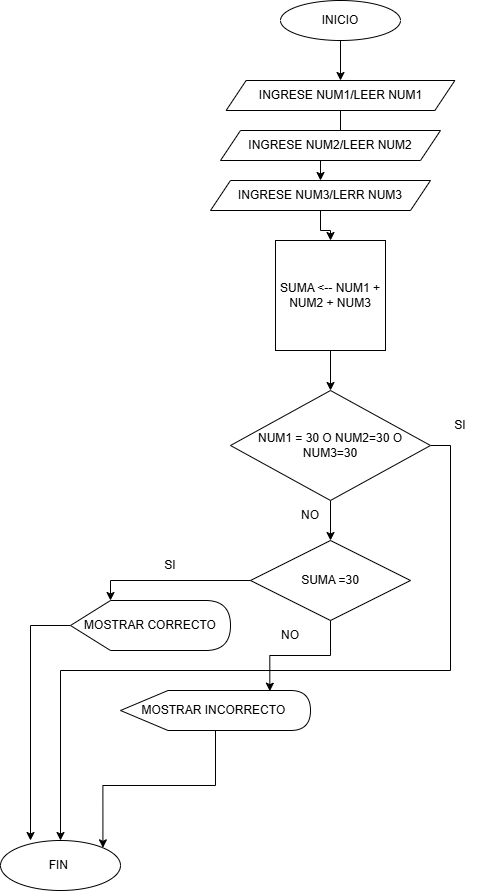

The diagram above was exported from draw.io. Its source (the exported page's mxGraphModel, read from the mxfile embedded in the PNG):
<mxGraphModel dx="786" dy="516" grid="1" gridSize="10" guides="1" tooltips="1" connect="1" arrows="1" fold="1" page="1" pageScale="1" pageWidth="850" pageHeight="1100" math="0" shadow="0">
  <root>
    <mxCell id="0" />
    <mxCell id="1" parent="0" />
    <mxCell id="a_QROg2lrmi-SYsMqJXC-26" edge="1" parent="1" source="a_QROg2lrmi-SYsMqJXC-1" style="edgeStyle=orthogonalEdgeStyle;rounded=0;orthogonalLoop=1;jettySize=auto;html=1;" target="a_QROg2lrmi-SYsMqJXC-2" value="">
      <mxGeometry relative="1" as="geometry" />
    </mxCell>
    <mxCell id="a_QROg2lrmi-SYsMqJXC-1" parent="1" style="ellipse;whiteSpace=wrap;html=1;" value="INICIO" vertex="1">
      <mxGeometry height="40" width="120" x="310" y="10" as="geometry" />
    </mxCell>
    <mxCell id="a_QROg2lrmi-SYsMqJXC-38" edge="1" parent="1" source="a_QROg2lrmi-SYsMqJXC-2" style="edgeStyle=orthogonalEdgeStyle;rounded=0;orthogonalLoop=1;jettySize=auto;html=1;" target="a_QROg2lrmi-SYsMqJXC-30" value="">
      <mxGeometry relative="1" as="geometry" />
    </mxCell>
    <mxCell id="a_QROg2lrmi-SYsMqJXC-2" parent="1" style="shape=parallelogram;perimeter=parallelogramPerimeter;whiteSpace=wrap;html=1;fixedSize=1;" value="&lt;div&gt;&lt;br&gt;&lt;/div&gt;INGRESE NUM1/LEER NUM1&lt;div&gt;&lt;div&gt;&lt;br&gt;&lt;/div&gt;&lt;/div&gt;" vertex="1">
      <mxGeometry height="30" width="228.75" x="255.63" y="90" as="geometry" />
    </mxCell>
    <mxCell id="a_QROg2lrmi-SYsMqJXC-18" edge="1" parent="1" style="edgeStyle=orthogonalEdgeStyle;rounded=0;orthogonalLoop=1;jettySize=auto;html=1;exitX=0.5;exitY=1;exitDx=0;exitDy=0;">
      <mxGeometry relative="1" as="geometry">
        <mxPoint x="255" y="640" as="sourcePoint" />
        <mxPoint x="255" y="640" as="targetPoint" />
      </mxGeometry>
    </mxCell>
    <mxCell id="a_QROg2lrmi-SYsMqJXC-41" edge="1" parent="1" source="a_QROg2lrmi-SYsMqJXC-27" style="edgeStyle=orthogonalEdgeStyle;rounded=0;orthogonalLoop=1;jettySize=auto;html=1;" target="a_QROg2lrmi-SYsMqJXC-33" value="">
      <mxGeometry relative="1" as="geometry" />
    </mxCell>
    <mxCell id="a_QROg2lrmi-SYsMqJXC-27" parent="1" style="whiteSpace=wrap;html=1;aspect=fixed;" value="SUMA &amp;lt;-- NUM1 + NUM2 + NUM3" vertex="1">
      <mxGeometry height="110" width="110" x="305" y="250" as="geometry" />
    </mxCell>
    <mxCell id="a_QROg2lrmi-SYsMqJXC-29" parent="1" style="shape=parallelogram;perimeter=parallelogramPerimeter;whiteSpace=wrap;html=1;fixedSize=1;" value="INGRESE NUM2/LEER NUM2" vertex="1">
      <mxGeometry height="30" width="220" x="250" y="140" as="geometry" />
    </mxCell>
    <mxCell id="a_QROg2lrmi-SYsMqJXC-40" edge="1" parent="1" source="a_QROg2lrmi-SYsMqJXC-30" style="edgeStyle=orthogonalEdgeStyle;rounded=0;orthogonalLoop=1;jettySize=auto;html=1;" target="a_QROg2lrmi-SYsMqJXC-27" value="">
      <mxGeometry relative="1" as="geometry" />
    </mxCell>
    <mxCell id="a_QROg2lrmi-SYsMqJXC-30" parent="1" style="shape=parallelogram;perimeter=parallelogramPerimeter;whiteSpace=wrap;html=1;fixedSize=1;" value="INGRESE NUM3/LERR NUM3" vertex="1">
      <mxGeometry height="30" width="220" x="240" y="190" as="geometry" />
    </mxCell>
    <mxCell id="a_QROg2lrmi-SYsMqJXC-42" edge="1" parent="1" source="a_QROg2lrmi-SYsMqJXC-33" style="edgeStyle=orthogonalEdgeStyle;rounded=0;orthogonalLoop=1;jettySize=auto;html=1;exitX=1;exitY=0.5;exitDx=0;exitDy=0;" target="a_QROg2lrmi-SYsMqJXC-37">
      <mxGeometry relative="1" as="geometry" />
    </mxCell>
    <mxCell id="a_QROg2lrmi-SYsMqJXC-44" edge="1" parent="1" source="a_QROg2lrmi-SYsMqJXC-33" style="edgeStyle=orthogonalEdgeStyle;rounded=0;orthogonalLoop=1;jettySize=auto;html=1;" target="a_QROg2lrmi-SYsMqJXC-34" value="">
      <mxGeometry relative="1" as="geometry" />
    </mxCell>
    <mxCell id="a_QROg2lrmi-SYsMqJXC-33" parent="1" style="rhombus;whiteSpace=wrap;html=1;" value="NUM1 = 30 O NUM2=30 O NUM3=30" vertex="1">
      <mxGeometry height="110" width="200" x="260" y="400" as="geometry" />
    </mxCell>
    <mxCell id="a_QROg2lrmi-SYsMqJXC-34" parent="1" style="rhombus;whiteSpace=wrap;html=1;" value="SUMA =30" vertex="1">
      <mxGeometry height="80" width="160" x="280" y="550" as="geometry" />
    </mxCell>
    <mxCell id="a_QROg2lrmi-SYsMqJXC-53" edge="1" parent="1" source="a_QROg2lrmi-SYsMqJXC-35" style="edgeStyle=orthogonalEdgeStyle;rounded=0;orthogonalLoop=1;jettySize=auto;html=1;entryX=0.25;entryY=0;entryDx=0;entryDy=0;entryPerimeter=0;" target="a_QROg2lrmi-SYsMqJXC-37">
      <mxGeometry relative="1" as="geometry">
        <Array as="points">
          <mxPoint x="60" y="635" />
        </Array>
        <mxPoint x="70" y="690" as="targetPoint" />
      </mxGeometry>
    </mxCell>
    <mxCell id="a_QROg2lrmi-SYsMqJXC-35" parent="1" style="shape=display;whiteSpace=wrap;html=1;" value="MOSTRAR CORRECTO" vertex="1">
      <mxGeometry height="50" width="160" x="100" y="610" as="geometry" />
    </mxCell>
    <mxCell id="a_QROg2lrmi-SYsMqJXC-54" edge="1" parent="1" source="a_QROg2lrmi-SYsMqJXC-36" style="edgeStyle=orthogonalEdgeStyle;rounded=0;orthogonalLoop=1;jettySize=auto;html=1;entryX=1;entryY=0;entryDx=0;entryDy=0;" target="a_QROg2lrmi-SYsMqJXC-37">
      <mxGeometry relative="1" as="geometry" />
    </mxCell>
    <mxCell id="a_QROg2lrmi-SYsMqJXC-36" parent="1" style="shape=display;whiteSpace=wrap;html=1;" value="MOSTRAR INCORRECTO&amp;nbsp;" vertex="1">
      <mxGeometry height="40" width="190" x="150" y="700" as="geometry" />
    </mxCell>
    <mxCell id="a_QROg2lrmi-SYsMqJXC-37" parent="1" style="ellipse;whiteSpace=wrap;html=1;" value="FIN&amp;nbsp;" vertex="1">
      <mxGeometry height="50" width="120" x="30" y="850" as="geometry" />
    </mxCell>
    <mxCell id="a_QROg2lrmi-SYsMqJXC-43" parent="1" style="text;html=1;whiteSpace=wrap;strokeColor=none;fillColor=none;align=center;verticalAlign=middle;rounded=0;" value="SI" vertex="1">
      <mxGeometry height="30" width="60" x="460" y="420" as="geometry" />
    </mxCell>
    <mxCell id="a_QROg2lrmi-SYsMqJXC-45" parent="1" style="text;html=1;whiteSpace=wrap;strokeColor=none;fillColor=none;align=center;verticalAlign=middle;rounded=0;" value="NO" vertex="1">
      <mxGeometry height="30" width="60" x="310" y="510" as="geometry" />
    </mxCell>
    <mxCell id="a_QROg2lrmi-SYsMqJXC-46" edge="1" parent="1" source="a_QROg2lrmi-SYsMqJXC-34" style="edgeStyle=orthogonalEdgeStyle;rounded=0;orthogonalLoop=1;jettySize=auto;html=1;entryX=0;entryY=0;entryDx=40;entryDy=0;entryPerimeter=0;" target="a_QROg2lrmi-SYsMqJXC-35">
      <mxGeometry relative="1" as="geometry" />
    </mxCell>
    <mxCell id="a_QROg2lrmi-SYsMqJXC-49" parent="1" style="text;html=1;whiteSpace=wrap;strokeColor=none;fillColor=none;align=center;verticalAlign=middle;rounded=0;" value="SI" vertex="1">
      <mxGeometry height="30" width="60" x="170" y="560" as="geometry" />
    </mxCell>
    <mxCell id="a_QROg2lrmi-SYsMqJXC-51" edge="1" parent="1" source="a_QROg2lrmi-SYsMqJXC-34" style="edgeStyle=orthogonalEdgeStyle;rounded=0;orthogonalLoop=1;jettySize=auto;html=1;entryX=0.786;entryY=0.017;entryDx=0;entryDy=0;entryPerimeter=0;" target="a_QROg2lrmi-SYsMqJXC-36">
      <mxGeometry relative="1" as="geometry" />
    </mxCell>
    <mxCell id="a_QROg2lrmi-SYsMqJXC-52" parent="1" style="text;html=1;whiteSpace=wrap;strokeColor=none;fillColor=none;align=center;verticalAlign=middle;rounded=0;" value="NO" vertex="1">
      <mxGeometry height="30" width="60" x="290" y="630" as="geometry" />
    </mxCell>
  </root>
</mxGraphModel>